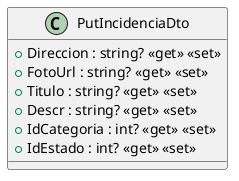

The diagram above was rendered by PlantUML. Its source (embedded in the PNG):
@startuml
class PutIncidenciaDto {
    + Direccion : string? <<get>> <<set>>
    + FotoUrl : string? <<get>> <<set>>
    + Titulo : string? <<get>> <<set>>
    + Descr : string? <<get>> <<set>>
    + IdCategoria : int? <<get>> <<set>>
    + IdEstado : int? <<get>> <<set>>
}
@enduml